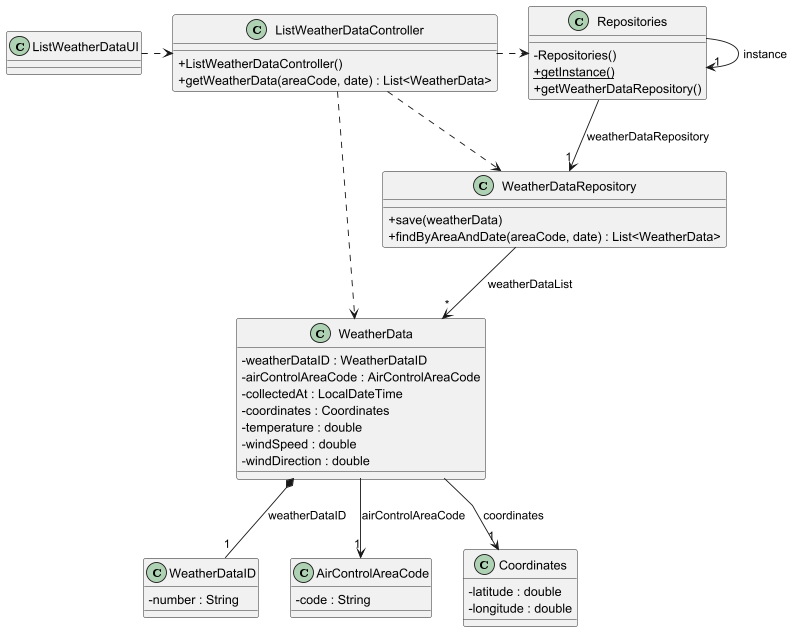

The diagram above was rendered by PlantUML. Its source (embedded in the PNG):
@startuml US043_CD
skinparam packageStyle rectangle
skinparam shadowing false
skinparam linetype polyline
skinparam classAttributeIconSize 0

class ListWeatherDataUI {
}

class ListWeatherDataController {
    + ListWeatherDataController()
    + getWeatherData(areaCode, date) : List<WeatherData>
}

class WeatherData {
    - weatherDataID : WeatherDataID
    - airControlAreaCode : AirControlAreaCode
    - collectedAt : LocalDateTime
    - coordinates : Coordinates
    - temperature : double
    - windSpeed : double
    - windDirection : double
}

class WeatherDataID {
    - number : String
}

class AirControlAreaCode {
    - code : String
}

class Coordinates {
    - latitude : double
    - longitude : double
}

class WeatherDataRepository {
    + save(weatherData)
    + findByAreaAndDate(areaCode, date) : List<WeatherData>
}

class Repositories {
    - Repositories()
    + {static} getInstance()
    + getWeatherDataRepository()
}

ListWeatherDataUI .> ListWeatherDataController

ListWeatherDataController .> Repositories
ListWeatherDataController ..> WeatherDataRepository
ListWeatherDataController ..> WeatherData

Repositories -> "1" Repositories : instance
Repositories --> "1" WeatherDataRepository : weatherDataRepository

WeatherDataRepository --> "*" WeatherData : weatherDataList

WeatherData --> "1" AirControlAreaCode : airControlAreaCode
WeatherData --> "1" Coordinates : coordinates
WeatherData *-- "1" WeatherDataID : weatherDataID

@enduml